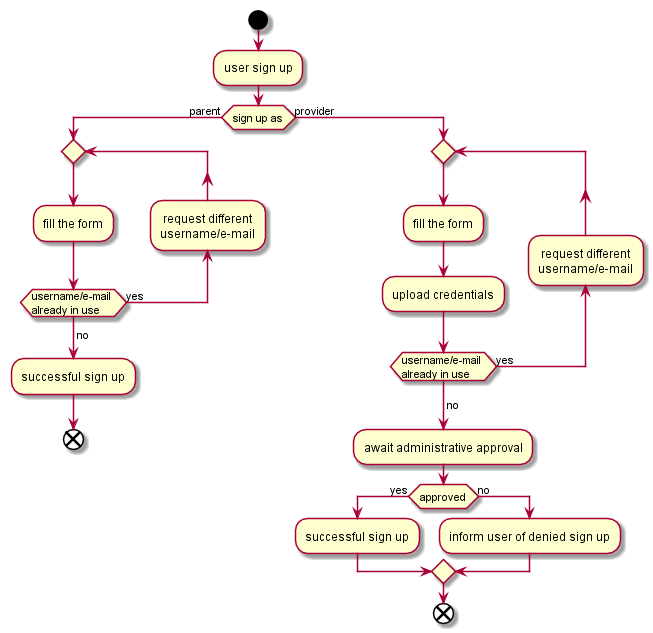

The diagram above was rendered by PlantUML. Its source (embedded in the PNG):
@startuml

start
:user sign up;
if (sign up as) then (parent)
	repeat
		:fill the form;
		backward: request different \nusername/e-mail;
	repeat while (username/e-mail \nalready in use) is (yes)
	-> no;
	:successful sign up;
	end
else (provider)
	repeat
		:fill the form;
		:upload credentials;
		backward: request different \nusername/e-mail;
	repeat while (username/e-mail \nalready in use) is (yes)
	-> no;
	:await administrative approval;
	if (approved) then (yes)
		:successful sign up;
	else (no)
		:inform user of denied sign up;
	endif
	end
endif

@enduml